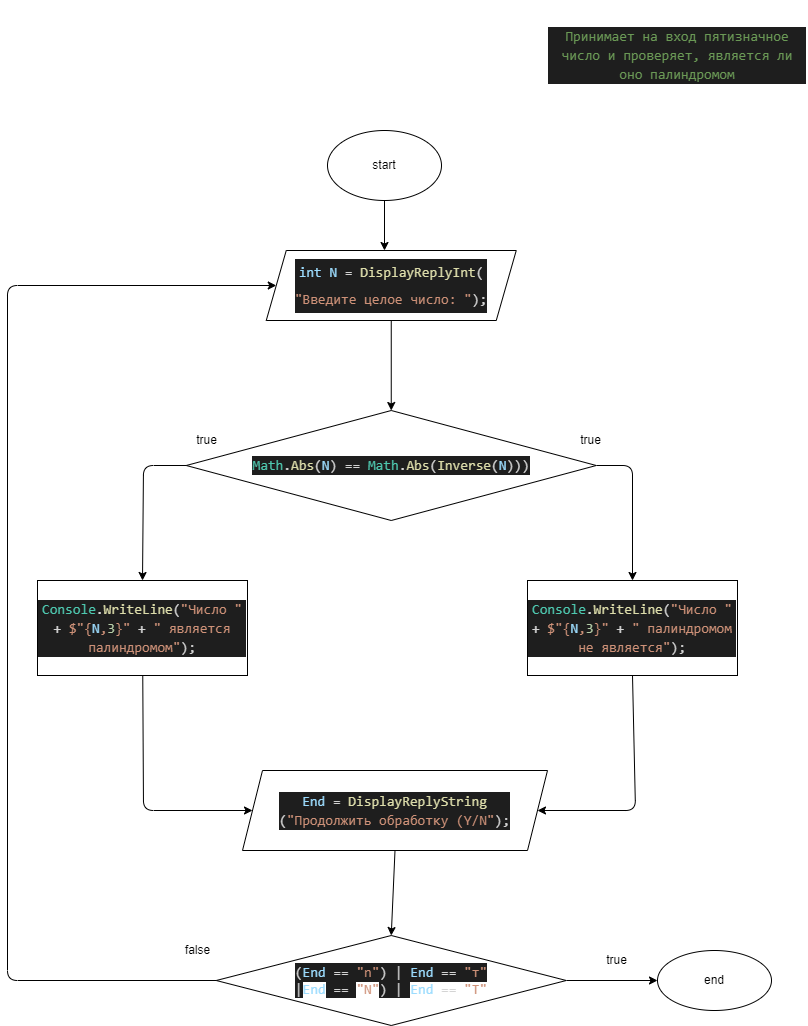

The diagram above was exported from draw.io. Its source (the exported page's mxGraphModel, read from the mxfile embedded in the PNG):
<mxGraphModel dx="1284" dy="682" grid="1" gridSize="10" guides="1" tooltips="1" connect="1" arrows="1" fold="1" page="1" pageScale="1" pageWidth="827" pageHeight="1169" math="0" shadow="0">
  <root>
    <mxCell id="0" />
    <mxCell id="1" parent="0" />
    <mxCell id="36" style="edgeStyle=none;html=1;exitX=0.5;exitY=1;exitDx=0;exitDy=0;entryX=0.5;entryY=0;entryDx=0;entryDy=0;" parent="1" source="39" target="98" edge="1">
      <mxGeometry relative="1" as="geometry">
        <mxPoint x="405" y="410" as="sourcePoint" />
        <mxPoint x="420" y="410" as="targetPoint" />
      </mxGeometry>
    </mxCell>
    <mxCell id="68" style="edgeStyle=none;html=1;exitX=0.5;exitY=1;exitDx=0;exitDy=0;entryX=0.5;entryY=0;entryDx=0;entryDy=0;" parent="1" edge="1">
      <mxGeometry relative="1" as="geometry">
        <mxPoint x="405" y="440" as="sourcePoint" />
        <mxPoint x="405" y="500" as="targetPoint" />
      </mxGeometry>
    </mxCell>
    <mxCell id="113" style="edgeStyle=none;html=1;exitX=1;exitY=0.5;exitDx=0;exitDy=0;" parent="1" source="22" target="69" edge="1">
      <mxGeometry relative="1" as="geometry" />
    </mxCell>
    <mxCell id="121" style="edgeStyle=none;html=1;exitX=0;exitY=0.5;exitDx=0;exitDy=0;entryX=0;entryY=0.5;entryDx=0;entryDy=0;" parent="1" source="22" target="39" edge="1">
      <mxGeometry relative="1" as="geometry">
        <Array as="points">
          <mxPoint x="20" y="1000" />
          <mxPoint x="20" y="305" />
        </Array>
      </mxGeometry>
    </mxCell>
    <mxCell id="22" value="&lt;div style=&quot;color: rgb(212 , 212 , 212) ; background-color: rgb(30 , 30 , 30) ; font-family: &amp;#34;consolas&amp;#34; , &amp;#34;courier new&amp;#34; , monospace ; font-size: 14px ; line-height: 19px&quot;&gt;(&lt;span style=&quot;color: #9cdcfe&quot;&gt;End&lt;/span&gt; == &lt;span style=&quot;color: #ce9178&quot;&gt;&quot;n&quot;&lt;/span&gt;) |&amp;nbsp;&lt;span style=&quot;color: rgb(156 , 220 , 254)&quot;&gt;End&lt;/span&gt;&lt;span&gt; == &lt;/span&gt;&lt;span style=&quot;color: rgb(206 , 145 , 120)&quot;&gt;&quot;т&quot;&lt;/span&gt;&lt;/div&gt;&lt;span style=&quot;color: rgb(212 , 212 , 212) ; font-family: &amp;#34;consolas&amp;#34; , &amp;#34;courier new&amp;#34; , monospace ; font-size: 14px ; background-color: rgb(30 , 30 , 30)&quot;&gt;|&lt;/span&gt;&lt;span style=&quot;font-family: &amp;#34;consolas&amp;#34; , &amp;#34;courier new&amp;#34; , monospace ; font-size: 14px ; color: rgb(156 , 220 , 254)&quot;&gt;End&lt;/span&gt;&lt;span style=&quot;color: rgb(212 , 212 , 212) ; font-family: &amp;#34;consolas&amp;#34; , &amp;#34;courier new&amp;#34; , monospace ; font-size: 14px ; background-color: rgb(30 , 30 , 30)&quot;&gt;&amp;nbsp;==&amp;nbsp;&lt;/span&gt;&lt;span style=&quot;font-family: &amp;#34;consolas&amp;#34; , &amp;#34;courier new&amp;#34; , monospace ; font-size: 14px ; color: rgb(206 , 145 , 120)&quot;&gt;&quot;N&quot;&lt;/span&gt;&lt;span style=&quot;color: rgb(212 , 212 , 212) ; font-family: &amp;#34;consolas&amp;#34; , &amp;#34;courier new&amp;#34; , monospace ; font-size: 14px ; background-color: rgb(30 , 30 , 30)&quot;&gt;) |&amp;nbsp;&lt;/span&gt;&lt;span style=&quot;font-family: &amp;#34;consolas&amp;#34; , &amp;#34;courier new&amp;#34; , monospace ; font-size: 14px ; color: rgb(156 , 220 , 254)&quot;&gt;End&lt;/span&gt;&lt;span style=&quot;color: rgb(212 , 212 , 212) ; font-family: &amp;#34;consolas&amp;#34; , &amp;#34;courier new&amp;#34; , monospace ; font-size: 14px&quot;&gt;&amp;nbsp;==&amp;nbsp;&lt;/span&gt;&lt;span style=&quot;font-family: &amp;#34;consolas&amp;#34; , &amp;#34;courier new&amp;#34; , monospace ; font-size: 14px ; color: rgb(206 , 145 , 120)&quot;&gt;&quot;Т&quot;&lt;/span&gt;" style="rhombus;whiteSpace=wrap;html=1;" parent="1" vertex="1">
      <mxGeometry x="228.75" y="955" width="350" height="90" as="geometry" />
    </mxCell>
    <mxCell id="30" value="false" style="text;html=1;align=center;verticalAlign=middle;resizable=0;points=[];autosize=1;strokeColor=none;fillColor=none;" parent="1" vertex="1">
      <mxGeometry x="190" y="960" width="40" height="20" as="geometry" />
    </mxCell>
    <mxCell id="32" value="true" style="text;html=1;align=center;verticalAlign=middle;resizable=0;points=[];autosize=1;strokeColor=none;fillColor=none;" parent="1" vertex="1">
      <mxGeometry x="582.5" y="450" width="40" height="20" as="geometry" />
    </mxCell>
    <mxCell id="39" value="&lt;div style=&quot;color: rgb(212 , 212 , 212) ; background-color: rgb(30 , 30 , 30) ; font-family: &amp;#34;consolas&amp;#34; , &amp;#34;courier new&amp;#34; , monospace ; font-size: 20px ; line-height: 27px&quot;&gt;&lt;div style=&quot;font-size: 14px&quot;&gt;&lt;span style=&quot;color: rgb(156 , 220 , 254)&quot;&gt;int N&lt;/span&gt;&amp;nbsp;=&amp;nbsp;&lt;span style=&quot;color: rgb(220 , 220 , 170)&quot;&gt;DisplayReplyInt&lt;/span&gt;(&lt;/div&gt;&lt;div style=&quot;font-size: 14px&quot;&gt;&lt;span style=&quot;color: rgb(206 , 145 , 120)&quot;&gt;&quot;Введите целое число: &quot;&lt;/span&gt;);&lt;/div&gt;&lt;/div&gt;" style="shape=parallelogram;perimeter=parallelogramPerimeter;whiteSpace=wrap;html=1;fixedSize=1;" parent="1" vertex="1">
      <mxGeometry x="278.75" y="270" width="250" height="70" as="geometry" />
    </mxCell>
    <mxCell id="50" style="edgeStyle=none;html=1;" parent="1" edge="1">
      <mxGeometry relative="1" as="geometry">
        <mxPoint x="405" y="820" as="targetPoint" />
        <mxPoint x="405" y="820" as="sourcePoint" />
      </mxGeometry>
    </mxCell>
    <mxCell id="63" value="false" style="text;html=1;align=center;verticalAlign=middle;resizable=0;points=[];autosize=1;strokeColor=none;fillColor=none;" parent="1" vertex="1">
      <mxGeometry x="470" y="470" width="40" height="20" as="geometry" />
    </mxCell>
    <mxCell id="64" value="true" style="text;html=1;align=center;verticalAlign=middle;resizable=0;points=[];autosize=1;strokeColor=none;fillColor=none;" parent="1" vertex="1">
      <mxGeometry x="290" y="470" width="40" height="20" as="geometry" />
    </mxCell>
    <mxCell id="69" value="end" style="ellipse;whiteSpace=wrap;html=1;" parent="1" vertex="1">
      <mxGeometry x="670" y="970" width="114" height="60" as="geometry" />
    </mxCell>
    <mxCell id="70" value="true" style="text;html=1;align=center;verticalAlign=middle;resizable=0;points=[];autosize=1;strokeColor=none;fillColor=none;" parent="1" vertex="1">
      <mxGeometry x="608.75" y="970" width="40" height="20" as="geometry" />
    </mxCell>
    <mxCell id="77" value="&lt;div style=&quot;color: rgb(212 , 212 , 212) ; background-color: rgb(30 , 30 , 30) ; font-family: &amp;#34;consolas&amp;#34; , &amp;#34;courier new&amp;#34; , monospace ; font-size: 14px ; line-height: 19px&quot;&gt;&lt;div style=&quot;font-family: &amp;#34;consolas&amp;#34; , &amp;#34;courier new&amp;#34; , monospace ; line-height: 19px&quot;&gt;&lt;span style=&quot;color: #6a9955&quot;&gt;Принимает на вход пятизначное число и проверяет, является ли оно палиндромом&lt;/span&gt;&lt;/div&gt;&lt;/div&gt;" style="text;html=1;strokeColor=none;fillColor=none;align=center;verticalAlign=middle;whiteSpace=wrap;rounded=0;" parent="1" vertex="1">
      <mxGeometry x="560" y="20" width="260" height="110" as="geometry" />
    </mxCell>
    <mxCell id="115" style="edgeStyle=none;html=1;exitX=0;exitY=0.5;exitDx=0;exitDy=0;entryX=0.5;entryY=0;entryDx=0;entryDy=0;" parent="1" source="98" target="99" edge="1">
      <mxGeometry relative="1" as="geometry">
        <Array as="points">
          <mxPoint x="156" y="485" />
        </Array>
      </mxGeometry>
    </mxCell>
    <mxCell id="116" style="edgeStyle=none;html=1;exitX=1;exitY=0.5;exitDx=0;exitDy=0;entryX=0.5;entryY=0;entryDx=0;entryDy=0;" parent="1" source="98" target="100" edge="1">
      <mxGeometry relative="1" as="geometry">
        <Array as="points">
          <mxPoint x="645" y="485" />
        </Array>
      </mxGeometry>
    </mxCell>
    <mxCell id="98" value="&lt;div style=&quot;color: rgb(212 , 212 , 212) ; background-color: rgb(30 , 30 , 30) ; font-family: &amp;#34;consolas&amp;#34; , &amp;#34;courier new&amp;#34; , monospace ; font-size: 14px ; line-height: 19px&quot;&gt;&lt;div style=&quot;font-family: &amp;#34;consolas&amp;#34; , &amp;#34;courier new&amp;#34; , monospace ; line-height: 19px&quot;&gt;&lt;span style=&quot;color: rgb(78 , 201 , 176)&quot;&gt;Math&lt;/span&gt;.&lt;span style=&quot;color: rgb(220 , 220 , 170)&quot;&gt;Abs&lt;/span&gt;(&lt;span style=&quot;color: rgb(156 , 220 , 254)&quot;&gt;N&lt;/span&gt;) == &lt;span style=&quot;color: rgb(78 , 201 , 176)&quot;&gt;Math&lt;/span&gt;.&lt;span style=&quot;color: rgb(220 , 220 , 170)&quot;&gt;Abs&lt;/span&gt;(&lt;span style=&quot;color: rgb(220 , 220 , 170)&quot;&gt;Inverse&lt;/span&gt;(&lt;span style=&quot;color: rgb(156 , 220 , 254)&quot;&gt;N&lt;/span&gt;)))&lt;/div&gt;&lt;/div&gt;" style="rhombus;whiteSpace=wrap;html=1;" parent="1" vertex="1">
      <mxGeometry x="198.75" y="430" width="410" height="110" as="geometry" />
    </mxCell>
    <mxCell id="119" style="edgeStyle=none;html=1;entryX=0;entryY=0.5;entryDx=0;entryDy=0;" parent="1" source="99" target="109" edge="1">
      <mxGeometry relative="1" as="geometry">
        <Array as="points">
          <mxPoint x="156" y="830" />
        </Array>
      </mxGeometry>
    </mxCell>
    <mxCell id="99" value="&lt;div style=&quot;color: rgb(212 , 212 , 212) ; background-color: rgb(30 , 30 , 30) ; font-family: &amp;#34;consolas&amp;#34; , &amp;#34;courier new&amp;#34; , monospace ; font-size: 14px ; line-height: 19px&quot;&gt;&lt;div style=&quot;font-family: &amp;#34;consolas&amp;#34; , &amp;#34;courier new&amp;#34; , monospace ; line-height: 19px&quot;&gt;&lt;span style=&quot;color: #4ec9b0&quot;&gt;Console&lt;/span&gt;.&lt;span style=&quot;color: #dcdcaa&quot;&gt;WriteLine&lt;/span&gt;(&lt;span style=&quot;color: #ce9178&quot;&gt;&quot;Число &quot;&lt;/span&gt; + &lt;span style=&quot;color: #ce9178&quot;&gt;$&quot;&lt;/span&gt;&lt;span style=&quot;color: #ce9178&quot;&gt;{&lt;/span&gt;&lt;span style=&quot;color: #9cdcfe&quot;&gt;N&lt;/span&gt;&lt;span style=&quot;color: #ce9178&quot;&gt;,&lt;/span&gt;&lt;span style=&quot;color: #b5cea8&quot;&gt;3&lt;/span&gt;&lt;span style=&quot;color: #ce9178&quot;&gt;}&lt;/span&gt;&lt;span style=&quot;color: #ce9178&quot;&gt;&quot;&lt;/span&gt; + &lt;span style=&quot;color: #ce9178&quot;&gt;&quot; является палиндромом&quot;&lt;/span&gt;);&lt;/div&gt;&lt;/div&gt;" style="rounded=0;whiteSpace=wrap;html=1;" parent="1" vertex="1">
      <mxGeometry x="50" y="600" width="210" height="95" as="geometry" />
    </mxCell>
    <mxCell id="120" style="edgeStyle=none;html=1;exitX=0.5;exitY=1;exitDx=0;exitDy=0;entryX=1;entryY=0.5;entryDx=0;entryDy=0;" parent="1" source="100" target="109" edge="1">
      <mxGeometry relative="1" as="geometry">
        <Array as="points">
          <mxPoint x="648" y="830" />
        </Array>
      </mxGeometry>
    </mxCell>
    <mxCell id="100" value="&lt;div style=&quot;color: rgb(212 , 212 , 212) ; background-color: rgb(30 , 30 , 30) ; font-family: &amp;#34;consolas&amp;#34; , &amp;#34;courier new&amp;#34; , monospace ; font-size: 14px ; line-height: 19px&quot;&gt;&lt;div style=&quot;font-family: &amp;#34;consolas&amp;#34; , &amp;#34;courier new&amp;#34; , monospace ; line-height: 19px&quot;&gt;&lt;span style=&quot;color: #4ec9b0&quot;&gt;Console&lt;/span&gt;.&lt;span style=&quot;color: #dcdcaa&quot;&gt;WriteLine&lt;/span&gt;(&lt;span style=&quot;color: #ce9178&quot;&gt;&quot;Число &quot;&lt;/span&gt; + &lt;span style=&quot;color: #ce9178&quot;&gt;$&quot;&lt;/span&gt;&lt;span style=&quot;color: #ce9178&quot;&gt;{&lt;/span&gt;&lt;span style=&quot;color: #9cdcfe&quot;&gt;N&lt;/span&gt;&lt;span style=&quot;color: #ce9178&quot;&gt;,&lt;/span&gt;&lt;span style=&quot;color: #b5cea8&quot;&gt;3&lt;/span&gt;&lt;span style=&quot;color: #ce9178&quot;&gt;}&lt;/span&gt;&lt;span style=&quot;color: #ce9178&quot;&gt;&quot;&lt;/span&gt; + &lt;span style=&quot;color: #ce9178&quot;&gt;&quot; палиндромом не является&quot;&lt;/span&gt;);&lt;/div&gt;&lt;/div&gt;" style="rounded=0;whiteSpace=wrap;html=1;" parent="1" vertex="1">
      <mxGeometry x="540" y="600" width="210" height="95" as="geometry" />
    </mxCell>
    <mxCell id="118" style="edgeStyle=none;html=1;exitX=0.5;exitY=1;exitDx=0;exitDy=0;entryX=0.473;entryY=0;entryDx=0;entryDy=0;entryPerimeter=0;" parent="1" source="107" target="39" edge="1">
      <mxGeometry relative="1" as="geometry">
        <mxPoint x="397.2352941176471" y="260" as="targetPoint" />
      </mxGeometry>
    </mxCell>
    <mxCell id="107" value="start" style="ellipse;whiteSpace=wrap;html=1;" parent="1" vertex="1">
      <mxGeometry x="340" y="150" width="114" height="70" as="geometry" />
    </mxCell>
    <mxCell id="114" style="edgeStyle=none;html=1;exitX=0.5;exitY=1;exitDx=0;exitDy=0;entryX=0.5;entryY=0;entryDx=0;entryDy=0;" parent="1" source="109" target="22" edge="1">
      <mxGeometry relative="1" as="geometry" />
    </mxCell>
    <mxCell id="109" value="&lt;div style=&quot;background-color: rgb(30 , 30 , 30) ; font-family: &amp;#34;consolas&amp;#34; , &amp;#34;courier new&amp;#34; , monospace ; font-size: 14px ; line-height: 19px&quot;&gt;&lt;div style=&quot;font-family: &amp;#34;consolas&amp;#34; , &amp;#34;courier new&amp;#34; , monospace ; line-height: 19px&quot;&gt;&lt;div style=&quot;color: rgb(212 , 212 , 212)&quot;&gt;&lt;div style=&quot;font-family: &amp;#34;consolas&amp;#34; , &amp;#34;courier new&amp;#34; , monospace ; line-height: 19px&quot;&gt;&lt;span style=&quot;color: #9cdcfe&quot;&gt;End&lt;/span&gt; = &lt;span style=&quot;color: #dcdcaa&quot;&gt;DisplayReplyString&lt;/span&gt;&lt;/div&gt;&lt;div style=&quot;font-family: &amp;#34;consolas&amp;#34; , &amp;#34;courier new&amp;#34; , monospace ; line-height: 19px&quot;&gt;(&lt;span style=&quot;color: #ce9178&quot;&gt;&quot;Продолжить обработку (Y/N&quot;&lt;/span&gt;);&lt;/div&gt;&lt;/div&gt;&lt;/div&gt;&lt;/div&gt;" style="shape=parallelogram;perimeter=parallelogramPerimeter;whiteSpace=wrap;html=1;fixedSize=1;" parent="1" vertex="1">
      <mxGeometry x="255" y="790" width="305" height="80" as="geometry" />
    </mxCell>
    <mxCell id="111" value="true" style="text;html=1;align=center;verticalAlign=middle;resizable=0;points=[];autosize=1;strokeColor=none;fillColor=none;" parent="1" vertex="1">
      <mxGeometry x="198.75" y="449.99999999999994" width="40" height="20" as="geometry" />
    </mxCell>
  </root>
</mxGraphModel>